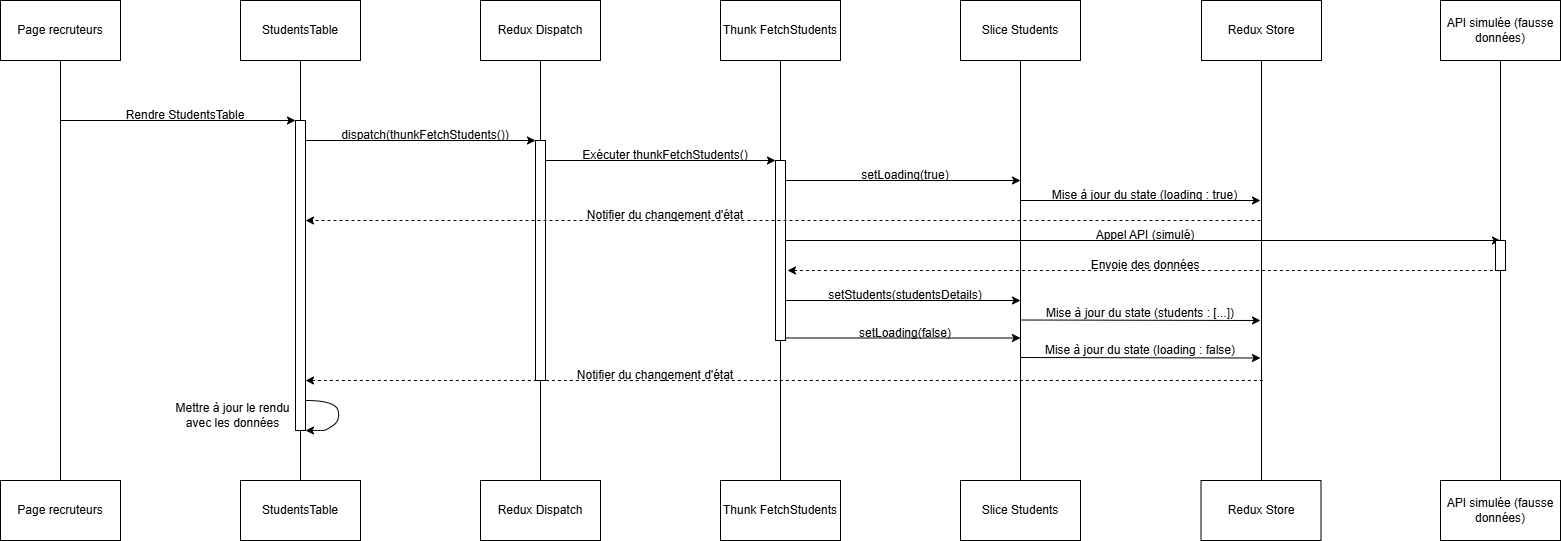

The diagram above was exported from draw.io. Its source (the exported page's mxGraphModel, read from the mxfile embedded in the PNG):
<mxGraphModel dx="1434" dy="738" grid="1" gridSize="10" guides="1" tooltips="1" connect="1" arrows="1" fold="1" page="1" pageScale="1" pageWidth="827" pageHeight="1169" math="0" shadow="0">
  <root>
    <mxCell id="0" />
    <mxCell id="1" parent="0" />
    <mxCell id="wpKceIhKqXI8hq7x5Zxk-1" value="Page recruteurs" style="rounded=0;whiteSpace=wrap;html=1;" vertex="1" parent="1">
      <mxGeometry x="40" y="40" width="120" height="60" as="geometry" />
    </mxCell>
    <mxCell id="wpKceIhKqXI8hq7x5Zxk-2" value="" style="endArrow=none;html=1;rounded=0;entryX=0.5;entryY=1;entryDx=0;entryDy=0;" edge="1" parent="1" target="wpKceIhKqXI8hq7x5Zxk-1">
      <mxGeometry width="50" height="50" relative="1" as="geometry">
        <mxPoint x="100" y="520" as="sourcePoint" />
        <mxPoint x="140" y="220" as="targetPoint" />
      </mxGeometry>
    </mxCell>
    <mxCell id="wpKceIhKqXI8hq7x5Zxk-3" value="StudentsTable" style="rounded=0;whiteSpace=wrap;html=1;" vertex="1" parent="1">
      <mxGeometry x="280" y="40" width="120" height="60" as="geometry" />
    </mxCell>
    <mxCell id="wpKceIhKqXI8hq7x5Zxk-4" value="" style="endArrow=none;html=1;rounded=0;entryX=0.5;entryY=1;entryDx=0;entryDy=0;" edge="1" parent="1" target="wpKceIhKqXI8hq7x5Zxk-3" source="wpKceIhKqXI8hq7x5Zxk-16">
      <mxGeometry width="50" height="50" relative="1" as="geometry">
        <mxPoint x="340" y="670" as="sourcePoint" />
        <mxPoint x="380" y="220" as="targetPoint" />
      </mxGeometry>
    </mxCell>
    <mxCell id="wpKceIhKqXI8hq7x5Zxk-5" value="Redux Dispatch" style="rounded=0;whiteSpace=wrap;html=1;" vertex="1" parent="1">
      <mxGeometry x="520" y="40" width="120" height="60" as="geometry" />
    </mxCell>
    <mxCell id="wpKceIhKqXI8hq7x5Zxk-6" value="" style="endArrow=none;html=1;rounded=0;entryX=0.5;entryY=1;entryDx=0;entryDy=0;" edge="1" parent="1" target="wpKceIhKqXI8hq7x5Zxk-5" source="wpKceIhKqXI8hq7x5Zxk-22">
      <mxGeometry width="50" height="50" relative="1" as="geometry">
        <mxPoint x="580" y="670" as="sourcePoint" />
        <mxPoint x="620" y="220" as="targetPoint" />
      </mxGeometry>
    </mxCell>
    <mxCell id="wpKceIhKqXI8hq7x5Zxk-7" value="Thunk FetchStudents" style="rounded=0;whiteSpace=wrap;html=1;" vertex="1" parent="1">
      <mxGeometry x="760" y="40" width="120" height="60" as="geometry" />
    </mxCell>
    <mxCell id="wpKceIhKqXI8hq7x5Zxk-8" value="" style="endArrow=none;html=1;rounded=0;entryX=0.5;entryY=1;entryDx=0;entryDy=0;" edge="1" parent="1" target="wpKceIhKqXI8hq7x5Zxk-7" source="wpKceIhKqXI8hq7x5Zxk-26">
      <mxGeometry width="50" height="50" relative="1" as="geometry">
        <mxPoint x="820" y="670" as="sourcePoint" />
        <mxPoint x="860" y="220" as="targetPoint" />
      </mxGeometry>
    </mxCell>
    <mxCell id="wpKceIhKqXI8hq7x5Zxk-9" value="Slice Students" style="rounded=0;whiteSpace=wrap;html=1;" vertex="1" parent="1">
      <mxGeometry x="1000" y="40" width="120" height="60" as="geometry" />
    </mxCell>
    <mxCell id="wpKceIhKqXI8hq7x5Zxk-10" value="" style="endArrow=none;html=1;rounded=0;entryX=0.5;entryY=1;entryDx=0;entryDy=0;" edge="1" parent="1" target="wpKceIhKqXI8hq7x5Zxk-9">
      <mxGeometry width="50" height="50" relative="1" as="geometry">
        <mxPoint x="1060" y="520" as="sourcePoint" />
        <mxPoint x="1100" y="220" as="targetPoint" />
      </mxGeometry>
    </mxCell>
    <mxCell id="wpKceIhKqXI8hq7x5Zxk-11" value="Redux Store" style="rounded=0;whiteSpace=wrap;html=1;" vertex="1" parent="1">
      <mxGeometry x="1241" y="40" width="120" height="60" as="geometry" />
    </mxCell>
    <mxCell id="wpKceIhKqXI8hq7x5Zxk-12" value="" style="endArrow=none;html=1;rounded=0;entryX=0.5;entryY=1;entryDx=0;entryDy=0;" edge="1" parent="1" target="wpKceIhKqXI8hq7x5Zxk-11">
      <mxGeometry width="50" height="50" relative="1" as="geometry">
        <mxPoint x="1301" y="520" as="sourcePoint" />
        <mxPoint x="1341" y="220" as="targetPoint" />
      </mxGeometry>
    </mxCell>
    <mxCell id="wpKceIhKqXI8hq7x5Zxk-13" value="API simulée (fausse données)" style="rounded=0;whiteSpace=wrap;html=1;" vertex="1" parent="1">
      <mxGeometry x="1480" y="40" width="120" height="60" as="geometry" />
    </mxCell>
    <mxCell id="wpKceIhKqXI8hq7x5Zxk-14" value="" style="endArrow=none;html=1;rounded=0;entryX=0.5;entryY=1;entryDx=0;entryDy=0;" edge="1" parent="1" target="wpKceIhKqXI8hq7x5Zxk-13" source="wpKceIhKqXI8hq7x5Zxk-38">
      <mxGeometry width="50" height="50" relative="1" as="geometry">
        <mxPoint x="1540" y="670" as="sourcePoint" />
        <mxPoint x="1580" y="220" as="targetPoint" />
      </mxGeometry>
    </mxCell>
    <mxCell id="wpKceIhKqXI8hq7x5Zxk-15" value="" style="endArrow=classic;html=1;rounded=0;" edge="1" parent="1" target="wpKceIhKqXI8hq7x5Zxk-16">
      <mxGeometry width="50" height="50" relative="1" as="geometry">
        <mxPoint x="100" y="160" as="sourcePoint" />
        <mxPoint x="330" y="160" as="targetPoint" />
      </mxGeometry>
    </mxCell>
    <mxCell id="wpKceIhKqXI8hq7x5Zxk-17" value="" style="endArrow=none;html=1;rounded=0;entryX=0.5;entryY=1;entryDx=0;entryDy=0;" edge="1" parent="1" target="wpKceIhKqXI8hq7x5Zxk-16">
      <mxGeometry width="50" height="50" relative="1" as="geometry">
        <mxPoint x="340" y="520" as="sourcePoint" />
        <mxPoint x="340" y="100" as="targetPoint" />
      </mxGeometry>
    </mxCell>
    <mxCell id="wpKceIhKqXI8hq7x5Zxk-16" value="" style="html=1;points=[[0,0,0,0,5],[0,1,0,0,-5],[1,0,0,0,5],[1,1,0,0,-5]];perimeter=orthogonalPerimeter;outlineConnect=0;targetShapes=umlLifeline;portConstraint=eastwest;newEdgeStyle={&quot;curved&quot;:0,&quot;rounded&quot;:0};" vertex="1" parent="1">
      <mxGeometry x="335" y="160" width="10" height="310" as="geometry" />
    </mxCell>
    <mxCell id="wpKceIhKqXI8hq7x5Zxk-18" value="Rendre StudentsTable" style="text;html=1;align=center;verticalAlign=middle;whiteSpace=wrap;rounded=0;" vertex="1" parent="1">
      <mxGeometry x="160" y="140" width="130" height="30" as="geometry" />
    </mxCell>
    <mxCell id="wpKceIhKqXI8hq7x5Zxk-19" value="" style="endArrow=classic;html=1;rounded=0;" edge="1" parent="1" target="wpKceIhKqXI8hq7x5Zxk-22">
      <mxGeometry width="50" height="50" relative="1" as="geometry">
        <mxPoint x="345" y="180" as="sourcePoint" />
        <mxPoint x="570" y="180" as="targetPoint" />
      </mxGeometry>
    </mxCell>
    <mxCell id="wpKceIhKqXI8hq7x5Zxk-20" value="dispatch(thunkFetchStudents())" style="text;html=1;align=center;verticalAlign=middle;whiteSpace=wrap;rounded=0;" vertex="1" parent="1">
      <mxGeometry x="400" y="160" width="130" height="30" as="geometry" />
    </mxCell>
    <mxCell id="wpKceIhKqXI8hq7x5Zxk-23" value="" style="endArrow=none;html=1;rounded=0;entryX=0.5;entryY=1;entryDx=0;entryDy=0;" edge="1" parent="1" target="wpKceIhKqXI8hq7x5Zxk-22">
      <mxGeometry width="50" height="50" relative="1" as="geometry">
        <mxPoint x="580" y="520" as="sourcePoint" />
        <mxPoint x="580" y="100" as="targetPoint" />
      </mxGeometry>
    </mxCell>
    <mxCell id="wpKceIhKqXI8hq7x5Zxk-22" value="" style="html=1;points=[[0,0,0,0,5],[0,1,0,0,-5],[1,0,0,0,5],[1,1,0,0,-5]];perimeter=orthogonalPerimeter;outlineConnect=0;targetShapes=umlLifeline;portConstraint=eastwest;newEdgeStyle={&quot;curved&quot;:0,&quot;rounded&quot;:0};" vertex="1" parent="1">
      <mxGeometry x="575" y="180" width="10" height="240" as="geometry" />
    </mxCell>
    <mxCell id="wpKceIhKqXI8hq7x5Zxk-24" value="" style="endArrow=classic;html=1;rounded=0;" edge="1" parent="1">
      <mxGeometry width="50" height="50" relative="1" as="geometry">
        <mxPoint x="585" y="200" as="sourcePoint" />
        <mxPoint x="815" y="200" as="targetPoint" />
      </mxGeometry>
    </mxCell>
    <mxCell id="wpKceIhKqXI8hq7x5Zxk-25" value="Exécuter thunkFetchStudents()" style="text;html=1;align=center;verticalAlign=middle;whiteSpace=wrap;rounded=0;" vertex="1" parent="1">
      <mxGeometry x="620" y="180" width="170" height="30" as="geometry" />
    </mxCell>
    <mxCell id="wpKceIhKqXI8hq7x5Zxk-27" value="" style="endArrow=none;html=1;rounded=0;entryX=0.5;entryY=1;entryDx=0;entryDy=0;" edge="1" parent="1" target="wpKceIhKqXI8hq7x5Zxk-26">
      <mxGeometry width="50" height="50" relative="1" as="geometry">
        <mxPoint x="820" y="520" as="sourcePoint" />
        <mxPoint x="820" y="100" as="targetPoint" />
      </mxGeometry>
    </mxCell>
    <mxCell id="wpKceIhKqXI8hq7x5Zxk-26" value="" style="html=1;points=[[0,0,0,0,5],[0,1,0,0,-5],[1,0,0,0,5],[1,1,0,0,-5]];perimeter=orthogonalPerimeter;outlineConnect=0;targetShapes=umlLifeline;portConstraint=eastwest;newEdgeStyle={&quot;curved&quot;:0,&quot;rounded&quot;:0};" vertex="1" parent="1">
      <mxGeometry x="815" y="200" width="10" height="180" as="geometry" />
    </mxCell>
    <mxCell id="wpKceIhKqXI8hq7x5Zxk-28" value="" style="endArrow=classic;html=1;rounded=0;" edge="1" parent="1">
      <mxGeometry width="50" height="50" relative="1" as="geometry">
        <mxPoint x="825" y="220" as="sourcePoint" />
        <mxPoint x="1060" y="220" as="targetPoint" />
      </mxGeometry>
    </mxCell>
    <mxCell id="wpKceIhKqXI8hq7x5Zxk-29" value="setLoading(true)" style="text;html=1;align=center;verticalAlign=middle;whiteSpace=wrap;rounded=0;" vertex="1" parent="1">
      <mxGeometry x="880" y="200" width="130" height="30" as="geometry" />
    </mxCell>
    <mxCell id="wpKceIhKqXI8hq7x5Zxk-30" value="" style="endArrow=classic;html=1;rounded=0;" edge="1" parent="1">
      <mxGeometry width="50" height="50" relative="1" as="geometry">
        <mxPoint x="1060" y="240" as="sourcePoint" />
        <mxPoint x="1300" y="240" as="targetPoint" />
      </mxGeometry>
    </mxCell>
    <mxCell id="wpKceIhKqXI8hq7x5Zxk-31" value="Mise à jour du state (loading : true)" style="text;html=1;align=center;verticalAlign=middle;whiteSpace=wrap;rounded=0;" vertex="1" parent="1">
      <mxGeometry x="1050" y="220" width="269" height="30" as="geometry" />
    </mxCell>
    <mxCell id="wpKceIhKqXI8hq7x5Zxk-32" value="" style="endArrow=classic;html=1;rounded=0;dashed=1;" edge="1" parent="1" target="wpKceIhKqXI8hq7x5Zxk-16">
      <mxGeometry width="50" height="50" relative="1" as="geometry">
        <mxPoint x="1300" y="260" as="sourcePoint" />
        <mxPoint x="350" y="260" as="targetPoint" />
      </mxGeometry>
    </mxCell>
    <mxCell id="wpKceIhKqXI8hq7x5Zxk-33" value="Notifier du changement d'état" style="text;html=1;align=center;verticalAlign=middle;whiteSpace=wrap;rounded=0;" vertex="1" parent="1">
      <mxGeometry x="620" y="240" width="170" height="30" as="geometry" />
    </mxCell>
    <mxCell id="wpKceIhKqXI8hq7x5Zxk-34" value="" style="endArrow=classic;html=1;rounded=0;entryX=0.5;entryY=0;entryDx=0;entryDy=0;entryPerimeter=0;" edge="1" parent="1" source="wpKceIhKqXI8hq7x5Zxk-26" target="wpKceIhKqXI8hq7x5Zxk-38">
      <mxGeometry width="50" height="50" relative="1" as="geometry">
        <mxPoint x="830" y="280" as="sourcePoint" />
        <mxPoint x="1530" y="280" as="targetPoint" />
      </mxGeometry>
    </mxCell>
    <mxCell id="wpKceIhKqXI8hq7x5Zxk-35" value="Appel API (simulé)" style="text;html=1;align=center;verticalAlign=middle;whiteSpace=wrap;rounded=0;" vertex="1" parent="1">
      <mxGeometry x="1099.5" y="260" width="170" height="30" as="geometry" />
    </mxCell>
    <mxCell id="wpKceIhKqXI8hq7x5Zxk-36" value="" style="endArrow=none;html=1;rounded=0;endFill=0;dashed=1;startArrow=classic;startFill=1;" edge="1" parent="1">
      <mxGeometry width="50" height="50" relative="1" as="geometry">
        <mxPoint x="827" y="310" as="sourcePoint" />
        <mxPoint x="1542" y="310" as="targetPoint" />
      </mxGeometry>
    </mxCell>
    <mxCell id="wpKceIhKqXI8hq7x5Zxk-37" value="Envoie des données" style="text;html=1;align=center;verticalAlign=middle;whiteSpace=wrap;rounded=0;" vertex="1" parent="1">
      <mxGeometry x="1099.5" y="290" width="170" height="30" as="geometry" />
    </mxCell>
    <mxCell id="wpKceIhKqXI8hq7x5Zxk-39" value="" style="endArrow=none;html=1;rounded=0;entryX=0.5;entryY=1;entryDx=0;entryDy=0;" edge="1" parent="1" target="wpKceIhKqXI8hq7x5Zxk-38">
      <mxGeometry width="50" height="50" relative="1" as="geometry">
        <mxPoint x="1540" y="520" as="sourcePoint" />
        <mxPoint x="1540" y="100" as="targetPoint" />
      </mxGeometry>
    </mxCell>
    <mxCell id="wpKceIhKqXI8hq7x5Zxk-38" value="" style="html=1;points=[[0,0,0,0,5],[0,1,0,0,-5],[1,0,0,0,5],[1,1,0,0,-5]];perimeter=orthogonalPerimeter;outlineConnect=0;targetShapes=umlLifeline;portConstraint=eastwest;newEdgeStyle={&quot;curved&quot;:0,&quot;rounded&quot;:0};" vertex="1" parent="1">
      <mxGeometry x="1535" y="280" width="10" height="30" as="geometry" />
    </mxCell>
    <mxCell id="wpKceIhKqXI8hq7x5Zxk-40" value="" style="endArrow=classic;html=1;rounded=0;" edge="1" parent="1">
      <mxGeometry width="50" height="50" relative="1" as="geometry">
        <mxPoint x="825" y="340" as="sourcePoint" />
        <mxPoint x="1060" y="340" as="targetPoint" />
      </mxGeometry>
    </mxCell>
    <mxCell id="wpKceIhKqXI8hq7x5Zxk-41" value="" style="endArrow=classic;html=1;rounded=0;" edge="1" parent="1">
      <mxGeometry width="50" height="50" relative="1" as="geometry">
        <mxPoint x="1060" y="359.5" as="sourcePoint" />
        <mxPoint x="1300" y="360" as="targetPoint" />
      </mxGeometry>
    </mxCell>
    <mxCell id="wpKceIhKqXI8hq7x5Zxk-42" value="setStudents(studentsDetails)" style="text;html=1;align=center;verticalAlign=middle;whiteSpace=wrap;rounded=0;" vertex="1" parent="1">
      <mxGeometry x="845" y="320" width="200" height="30" as="geometry" />
    </mxCell>
    <mxCell id="wpKceIhKqXI8hq7x5Zxk-43" value="Mise à jour du state (students : [...])" style="text;html=1;align=center;verticalAlign=middle;whiteSpace=wrap;rounded=0;" vertex="1" parent="1">
      <mxGeometry x="1080" y="340" width="200" height="25" as="geometry" />
    </mxCell>
    <mxCell id="wpKceIhKqXI8hq7x5Zxk-44" value="" style="endArrow=classic;html=1;rounded=0;" edge="1" parent="1">
      <mxGeometry width="50" height="50" relative="1" as="geometry">
        <mxPoint x="825" y="377.5" as="sourcePoint" />
        <mxPoint x="1060" y="377.5" as="targetPoint" />
      </mxGeometry>
    </mxCell>
    <mxCell id="wpKceIhKqXI8hq7x5Zxk-45" value="" style="endArrow=classic;html=1;rounded=0;" edge="1" parent="1">
      <mxGeometry width="50" height="50" relative="1" as="geometry">
        <mxPoint x="1060" y="397" as="sourcePoint" />
        <mxPoint x="1300" y="397.5" as="targetPoint" />
      </mxGeometry>
    </mxCell>
    <mxCell id="wpKceIhKqXI8hq7x5Zxk-46" value="setLoading(false)" style="text;html=1;align=center;verticalAlign=middle;whiteSpace=wrap;rounded=0;" vertex="1" parent="1">
      <mxGeometry x="845" y="357.5" width="200" height="30" as="geometry" />
    </mxCell>
    <mxCell id="wpKceIhKqXI8hq7x5Zxk-47" value="Mise à jour du state (loading : false)" style="text;html=1;align=center;verticalAlign=middle;whiteSpace=wrap;rounded=0;" vertex="1" parent="1">
      <mxGeometry x="1080" y="377.5" width="200" height="25" as="geometry" />
    </mxCell>
    <mxCell id="wpKceIhKqXI8hq7x5Zxk-48" value="" style="endArrow=none;html=1;rounded=0;endFill=0;dashed=1;startArrow=classic;startFill=1;" edge="1" parent="1" source="wpKceIhKqXI8hq7x5Zxk-16">
      <mxGeometry width="50" height="50" relative="1" as="geometry">
        <mxPoint x="587.5" y="420" as="sourcePoint" />
        <mxPoint x="1302.5" y="420" as="targetPoint" />
      </mxGeometry>
    </mxCell>
    <mxCell id="wpKceIhKqXI8hq7x5Zxk-49" value="Notifier du changement d'état" style="text;html=1;align=center;verticalAlign=middle;whiteSpace=wrap;rounded=0;" vertex="1" parent="1">
      <mxGeometry x="610" y="400" width="170" height="30" as="geometry" />
    </mxCell>
    <mxCell id="wpKceIhKqXI8hq7x5Zxk-51" value="" style="curved=1;endArrow=classic;html=1;rounded=0;" edge="1" parent="1">
      <mxGeometry width="50" height="50" relative="1" as="geometry">
        <mxPoint x="345" y="440" as="sourcePoint" />
        <mxPoint x="345" y="470" as="targetPoint" />
        <Array as="points">
          <mxPoint x="375" y="440" />
          <mxPoint x="380" y="460" />
          <mxPoint x="365" y="470" />
          <mxPoint x="360" y="470" />
          <mxPoint x="354" y="470" />
        </Array>
      </mxGeometry>
    </mxCell>
    <mxCell id="wpKceIhKqXI8hq7x5Zxk-52" value="Mettre à jour le rendu avec les données" style="text;html=1;align=center;verticalAlign=middle;whiteSpace=wrap;rounded=0;" vertex="1" parent="1">
      <mxGeometry x="210" y="440" width="125" height="30" as="geometry" />
    </mxCell>
    <mxCell id="wpKceIhKqXI8hq7x5Zxk-53" value="Page recruteurs" style="rounded=0;whiteSpace=wrap;html=1;" vertex="1" parent="1">
      <mxGeometry x="40" y="520" width="120" height="60" as="geometry" />
    </mxCell>
    <mxCell id="wpKceIhKqXI8hq7x5Zxk-54" value="StudentsTable" style="rounded=0;whiteSpace=wrap;html=1;" vertex="1" parent="1">
      <mxGeometry x="280" y="520" width="120" height="60" as="geometry" />
    </mxCell>
    <mxCell id="wpKceIhKqXI8hq7x5Zxk-55" value="Redux Dispatch" style="rounded=0;whiteSpace=wrap;html=1;" vertex="1" parent="1">
      <mxGeometry x="520" y="520" width="120" height="60" as="geometry" />
    </mxCell>
    <mxCell id="wpKceIhKqXI8hq7x5Zxk-56" value="Thunk FetchStudents" style="rounded=0;whiteSpace=wrap;html=1;" vertex="1" parent="1">
      <mxGeometry x="760" y="520" width="120" height="60" as="geometry" />
    </mxCell>
    <mxCell id="wpKceIhKqXI8hq7x5Zxk-57" value="Slice Students" style="rounded=0;whiteSpace=wrap;html=1;" vertex="1" parent="1">
      <mxGeometry x="1000" y="520" width="120" height="60" as="geometry" />
    </mxCell>
    <mxCell id="wpKceIhKqXI8hq7x5Zxk-59" value="Redux Store" style="rounded=0;whiteSpace=wrap;html=1;" vertex="1" parent="1">
      <mxGeometry x="1240.5" y="520" width="120" height="60" as="geometry" />
    </mxCell>
    <mxCell id="wpKceIhKqXI8hq7x5Zxk-60" value="API simulée (fausse données)" style="rounded=0;whiteSpace=wrap;html=1;" vertex="1" parent="1">
      <mxGeometry x="1480" y="520" width="120" height="60" as="geometry" />
    </mxCell>
  </root>
</mxGraphModel>